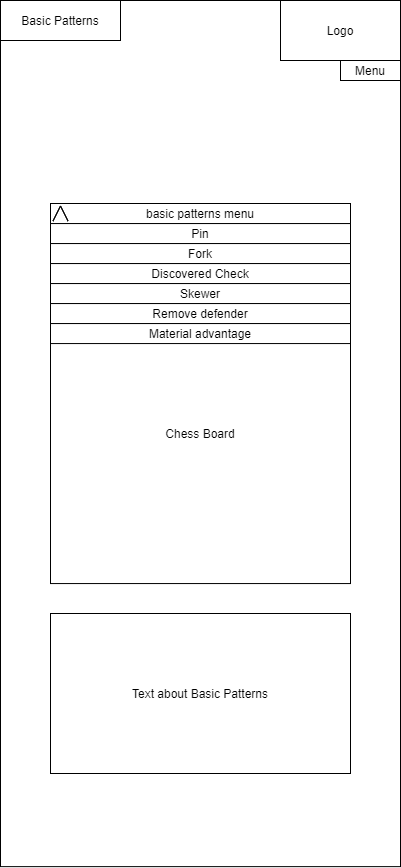

The diagram above was exported from draw.io. Its source (the exported page's mxGraphModel, read from the mxfile embedded in the PNG):
<mxGraphModel dx="1038" dy="528" grid="1" gridSize="10" guides="1" tooltips="1" connect="1" arrows="1" fold="1" page="1" pageScale="1" pageWidth="850" pageHeight="1100" math="0" shadow="0">
  <root>
    <mxCell id="0" />
    <mxCell id="1" parent="0" />
    <mxCell id="b3wxPFpf8B6boNSXTkz_-1" value="" style="rounded=0;whiteSpace=wrap;html=1;aspect=fixed;" vertex="1" parent="1">
      <mxGeometry x="235" y="127" width="400" height="866.13" as="geometry" />
    </mxCell>
    <mxCell id="b3wxPFpf8B6boNSXTkz_-2" value="Basic Patterns" style="rounded=0;whiteSpace=wrap;html=1;" vertex="1" parent="1">
      <mxGeometry x="235" y="127" width="120" height="40" as="geometry" />
    </mxCell>
    <mxCell id="b3wxPFpf8B6boNSXTkz_-3" value="Logo" style="rounded=0;whiteSpace=wrap;html=1;" vertex="1" parent="1">
      <mxGeometry x="515" y="127" width="120" height="60" as="geometry" />
    </mxCell>
    <mxCell id="b3wxPFpf8B6boNSXTkz_-4" value="Menu" style="rounded=0;whiteSpace=wrap;html=1;" vertex="1" parent="1">
      <mxGeometry x="575" y="187" width="60" height="20" as="geometry" />
    </mxCell>
    <mxCell id="b3wxPFpf8B6boNSXTkz_-5" value="" style="html=1;shadow=0;dashed=0;align=center;verticalAlign=middle;shape=mxgraph.arrows2.arrow;dy=0;dx=30;notch=30;rotation=90;" vertex="1" parent="1">
      <mxGeometry x="285" y="332.5" width="15" height="15" as="geometry" />
    </mxCell>
    <mxCell id="b3wxPFpf8B6boNSXTkz_-6" value="Chess Board" style="whiteSpace=wrap;html=1;aspect=fixed;" vertex="1" parent="1">
      <mxGeometry x="285" y="410.06" width="300" height="300" as="geometry" />
    </mxCell>
    <mxCell id="b3wxPFpf8B6boNSXTkz_-7" value="Text about Basic Patterns" style="rounded=0;whiteSpace=wrap;html=1;" vertex="1" parent="1">
      <mxGeometry x="285" y="740" width="300" height="160" as="geometry" />
    </mxCell>
    <mxCell id="b3wxPFpf8B6boNSXTkz_-8" value="basic patterns menu" style="rounded=0;whiteSpace=wrap;html=1;" vertex="1" parent="1">
      <mxGeometry x="285" y="330" width="300" height="20" as="geometry" />
    </mxCell>
    <mxCell id="b3wxPFpf8B6boNSXTkz_-9" value="" style="html=1;shadow=0;dashed=0;align=center;verticalAlign=middle;shape=mxgraph.arrows2.arrow;dy=0;dx=30;notch=30;rotation=-90;" vertex="1" parent="1">
      <mxGeometry x="287.5" y="332.5" width="15" height="15" as="geometry" />
    </mxCell>
    <mxCell id="b3wxPFpf8B6boNSXTkz_-13" value="Pin" style="rounded=0;whiteSpace=wrap;html=1;" vertex="1" parent="1">
      <mxGeometry x="285" y="350.06" width="300" height="20" as="geometry" />
    </mxCell>
    <mxCell id="b3wxPFpf8B6boNSXTkz_-14" value="Fork" style="rounded=0;whiteSpace=wrap;html=1;" vertex="1" parent="1">
      <mxGeometry x="285" y="370.06" width="300" height="20" as="geometry" />
    </mxCell>
    <mxCell id="b3wxPFpf8B6boNSXTkz_-15" value="Discovered Check" style="rounded=0;whiteSpace=wrap;html=1;" vertex="1" parent="1">
      <mxGeometry x="285" y="390.06" width="300" height="20" as="geometry" />
    </mxCell>
    <mxCell id="b3wxPFpf8B6boNSXTkz_-16" value="Skewer" style="rounded=0;whiteSpace=wrap;html=1;" vertex="1" parent="1">
      <mxGeometry x="285" y="410.06" width="300" height="20" as="geometry" />
    </mxCell>
    <mxCell id="b3wxPFpf8B6boNSXTkz_-17" value="Remove defender" style="rounded=0;whiteSpace=wrap;html=1;" vertex="1" parent="1">
      <mxGeometry x="285" y="430.06" width="300" height="20" as="geometry" />
    </mxCell>
    <mxCell id="b3wxPFpf8B6boNSXTkz_-18" value="Material advantage" style="rounded=0;whiteSpace=wrap;html=1;" vertex="1" parent="1">
      <mxGeometry x="285" y="450.06" width="300" height="20" as="geometry" />
    </mxCell>
  </root>
</mxGraphModel>